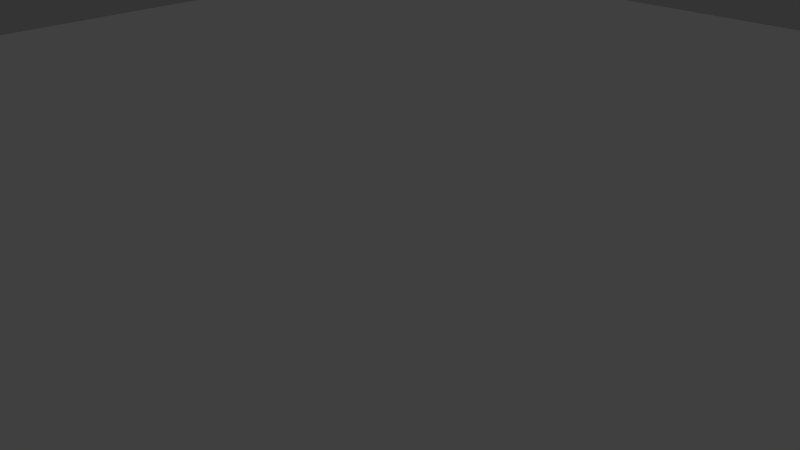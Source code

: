 # Source: cygk-central-airways.blend  (saved by Blender 2.76.0; exported with 4.5.12 LTS)
import bpy
from mathutils import Matrix  # noqa: F401  (used for matrix-valued properties, if any)

bpy.ops.wm.read_factory_settings(use_empty=True)
scene = bpy.context.scene
scene.name = 'Scene'

# ---- collections
col_collection_1 = bpy.data.collections.new('Collection 1'); scene.collection.children.link(col_collection_1)

# ---- materials (node trees are filled in below, after node groups)
mat_sign = bpy.data.materials.new('Sign')
mat_sign.alpha_threshold = 0.0
mat_sign.use_transparent_shadow = False
mat_sign.roughness = 0.5

# ---- material node trees

# ---- world
world_world = bpy.data.worlds.new('World'); scene.world = world_world
world_world.color = (0.05088, 0.05088, 0.05088)
world_world.use_sun_shadow = False
world_world.sun_shadow_jitter_overblur = 0.0
world_world.cycles.sampling_method = 'MANUAL'
world_world.cycles.sample_map_resolution = 256

# ---- cameras
cam_camera = bpy.data.cameras.new('Camera')
cam_camera.clip_end = 100.0
cam_camera.lens = 35.0
cam_camera.sensor_width = 32.0
cam_camera.sensor_height = 18.0
cam_camera.ortho_scale = 7.314
cam_camera.dof.focus_distance = 0.0
cam_camera.dof.aperture_fstop = 128.0

# ---- lights
light_sun = bpy.data.lights.new('Sun', 'SUN')
light_sun.transmission_factor = 0.0
light_sun.angle = 0.1993
light_sun.energy = 1.0
light_sun.shadow_buffer_clip_start = 0.5
light_sun.shadow_soft_size = 0.1
light_sun.shadow_cascade_max_distance = 1000.0
light_sun.cycles.use_multiple_importance_sampling = False
light_lamp = bpy.data.lights.new('Lamp', 'SUN')
light_lamp.transmission_factor = 0.0
light_lamp.cutoff_distance = 30.0
light_lamp.angle = 0.1993
light_lamp.energy = 1.0
light_lamp.shadow_buffer_clip_start = 1.001
light_lamp.shadow_soft_size = 0.1
light_lamp.shadow_cascade_max_distance = 1000.0
light_lamp.cycles.use_multiple_importance_sampling = False
light_lamp_001 = bpy.data.lights.new('Lamp.001', 'SUN')
light_lamp_001.transmission_factor = 0.0
light_lamp_001.cutoff_distance = 30.0
light_lamp_001.angle = 0.1993
light_lamp_001.energy = 100.0
light_lamp_001.shadow_buffer_clip_start = 1.001
light_lamp_001.shadow_soft_size = 0.1
light_lamp_001.shadow_cascade_max_distance = 1000.0
light_lamp_001.cycles.use_multiple_importance_sampling = False
light_lamp_002 = bpy.data.lights.new('Lamp.002', 'SUN')
light_lamp_002.transmission_factor = 0.0
light_lamp_002.cutoff_distance = 30.0
light_lamp_002.angle = 0.1993
light_lamp_002.energy = 1.0
light_lamp_002.shadow_buffer_clip_start = 1.001
light_lamp_002.shadow_soft_size = 0.1
light_lamp_002.shadow_cascade_max_distance = 1000.0
light_lamp_002.cycles.use_multiple_importance_sampling = False

# ---- meshes
me_plane_003 = bpy.data.meshes.new('Plane.003')
me_plane_003.from_pydata([(-1.75, -1.0, 0.0), (0.0, 2.031, 0.0), (1.75, -1.0, 0.0), (-1.75, -1.0, 19.63), (0.0, 2.031, 19.63), (1.75, -1.0, 19.63)], [], [(2, 1, 4, 5), (0, 2, 5, 3), (1, 0, 3, 4)])
me_plane_003.use_remesh_preserve_volume = False
me_plane_003.use_remesh_preserve_attributes = False
me_plane_003.use_mirror_vertex_groups = False
me_plane_003.update()
me_plane_002 = bpy.data.meshes.new('Plane.002')
me_plane_002.from_pydata([(-1.75, -1.0, 0.0), (0.0, 2.031, 0.0), (1.75, -1.0, 0.0), (-1.75, -1.0, 3.0), (0.0, 2.031, 3.0), (1.75, -1.0, 3.0)], [], [(1, 4, 5, 2), (0, 2, 5, 3), (1, 0, 3, 4), (4, 3, 5), (1, 2, 0)])
_uv = me_plane_002.uv_layers.new(name='UVMap')
_uv.uv.foreach_set('vector', [0.25, 0.75, 0.25, 1.0, 0.0, 1.0, -5.96e-08, 0.75, 9.256e-05, 0.75, 0.25, 0.75, 0.25, 1.0, 9.258e-05, 1.0, 0.0, 0.75, 0.25, 0.75, 0.25, 1.0, 0.0, 1.0, 0.3356, 0.5, 0.0, 0.25, 0.3356, 0.0, 0.6713, 0.5, 0.3356, 0.25, 0.6713, 0.0])
me_plane_002.materials.append(mat_sign)
me_plane_002.use_remesh_preserve_volume = False
me_plane_002.use_remesh_preserve_attributes = False
me_plane_002.use_mirror_vertex_groups = False
me_plane_002.update()
me_plane_001 = bpy.data.meshes.new('Plane.001')
me_plane_001.from_pydata([(-25.0, 15.0, 0.0), (8.5, 15.0, 0.0), (-25.0, 26.5, 0.0), (8.5, 26.5, 0.0), (-25.0, 15.0, 4.0), (8.5, 15.0, 4.0), (-25.0, 26.5, 4.0), (8.5, 26.5, 4.0), (-15.0, 15.0, 4.0), (-15.0, 15.0, 0.0)], [], [(4, 8, 5, 7, 6), (3, 2, 6, 7), (1, 3, 7, 5), (2, 0, 4, 6), (0, 9, 8, 4)])
me_plane_001.use_remesh_preserve_volume = False
me_plane_001.use_remesh_preserve_attributes = False
me_plane_001.use_mirror_vertex_groups = False
me_plane_001.update()
me_plane = bpy.data.meshes.new('Plane')
me_plane.from_pydata([(-15.0, -15.0, 0.0), (15.0, -15.0, 0.0), (-15.0, 15.0, 0.0), (15.0, 15.0, 0.0), (-15.0, -15.0, 5.5), (15.0, -15.0, 5.5), (-15.0, 15.0, 5.5), (15.0, 15.0, 5.5), (15.0, 0.0, 0.0), (15.0, 0.0, 7.0), (-15.0, 0.0, 0.0), (-15.0, 0.0, 7.0)], [], [(2, 10, 11, 6), (9, 7, 6, 11), (3, 2, 6, 7), (0, 1, 5, 4), (8, 3, 7, 9), (10, 0, 4, 11), (11, 4, 5, 9), (1, 8, 9, 5)])
me_plane.use_remesh_preserve_volume = False
me_plane.use_remesh_preserve_attributes = False
me_plane.use_mirror_vertex_groups = False
me_plane.update()

# ---- objects
ob_sun = bpy.data.objects.new('Sun', light_sun)
ob_signpost = bpy.data.objects.new('Signpost', me_plane_003)
ob_sign = bpy.data.objects.new('Sign', me_plane_002)
ob_office = bpy.data.objects.new('Office', me_plane_001)
ob_hangar = bpy.data.objects.new('Hangar', me_plane)
ob_lamp = bpy.data.objects.new('Lamp', light_lamp)
ob_camera = bpy.data.objects.new('Camera', cam_camera)
ob_lamp_001 = bpy.data.objects.new('Lamp.001', light_lamp_001)
ob_lamp_002 = bpy.data.objects.new('Lamp.002', light_lamp_002)

# ---- transforms, parenting, visibility, modifiers, constraints
ob_sun.location = (0.0, 0.0, 0.0)
ob_sun.lineart.crease_threshold = 0.0
ob_signpost.location = (18.0, 28.0, 0.0)
ob_signpost.scale = (0.3056, 0.3056, 0.3056)
ob_signpost.lineart.crease_threshold = 0.0
ob_sign.location = (18.0, 28.0, 4.0)
ob_sign.lineart.crease_threshold = 0.0
ob_office.location = (0.0, 0.0, 0.0)
ob_office.lineart.crease_threshold = 0.0
ob_hangar.location = (0.0, 0.0, 0.0)
ob_hangar.lineart.crease_threshold = 0.0
ob_lamp.location = (-50.3, 43.01, 46.47)
ob_lamp.rotation_euler = (0.6503, 0.05522, 3.936)
ob_lamp.lock_rotations_4d = False
ob_lamp.empty_display_type = 'ARROWS'
ob_lamp.color = (0.0, 0.0, 0.0, 0.0)
ob_lamp.lineart.crease_threshold = 0.0
ob_camera.location = (7.481, -6.508, 5.344)
ob_camera.rotation_euler = (1.109, 0.01082, 0.8149)
ob_camera.lock_rotations_4d = False
ob_camera.empty_display_type = 'ARROWS'
ob_camera.color = (0.0, 0.0, 0.0, 0.0)
ob_camera.display_type = 'WIRE'
ob_camera.lineart.crease_threshold = 0.0
ob_lamp_001.location = (59.05, 52.53, 46.47)
ob_lamp_001.rotation_euler = (0.6503, 0.05522, 1.866)
ob_lamp_001.lock_rotations_4d = False
ob_lamp_001.empty_display_type = 'ARROWS'
ob_lamp_001.color = (0.0, 0.0, 0.0, 0.0)
ob_lamp_001.lineart.crease_threshold = 0.0
ob_lamp_002.location = (56.44, -25.79, 46.47)
ob_lamp_002.rotation_euler = (0.6503, 0.05522, 0.8523)
ob_lamp_002.lock_rotations_4d = False
ob_lamp_002.empty_display_type = 'ARROWS'
ob_lamp_002.color = (0.0, 0.0, 0.0, 0.0)
ob_lamp_002.lineart.crease_threshold = 0.0

# ---- collection membership
col_collection_1.objects.link(ob_sun)
col_collection_1.objects.link(ob_signpost)
col_collection_1.objects.link(ob_sign)
col_collection_1.objects.link(ob_office)
col_collection_1.objects.link(ob_hangar)
col_collection_1.objects.link(ob_lamp)
col_collection_1.objects.link(ob_camera)
col_collection_1.objects.link(ob_lamp_001)
col_collection_1.objects.link(ob_lamp_002)

# ---- scene / render settings (as saved in the file)
scene.camera = ob_camera
scene.frame_start = 1; scene.frame_end = 250; scene.frame_set(1)
scene.render.engine = 'BLENDER_EEVEE_NEXT'
scene.render.resolution_percentage = 50
scene.render.dither_intensity = 0.0
scene.cycles.use_denoising = False
scene.cycles.samples = 10
scene.cycles.sampling_pattern = 'TABULATED_SOBOL'
scene.cycles.light_sampling_threshold = 0.0
scene.cycles.use_adaptive_sampling = False
scene.cycles.use_light_tree = False
scene.cycles.blur_glossy = 0.0
scene.cycles.pixel_filter_type = 'GAUSSIAN'
scene.cycles.sample_clamp_indirect = 0.0
scene.view_settings.view_transform = 'Standard'
bpy.context.view_layer.update()
